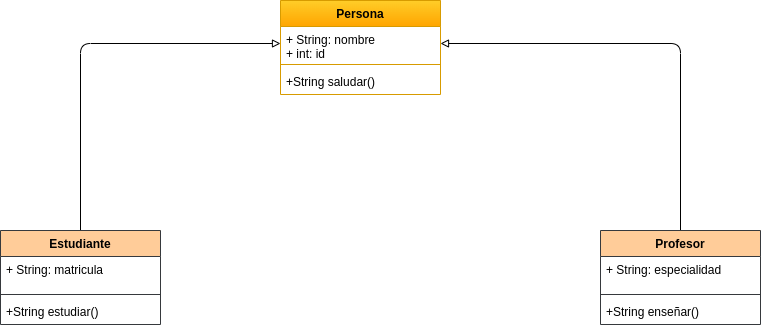

The diagram above was exported from draw.io. Its source (the exported page's mxGraphModel, read from the mxfile embedded in the PNG):
<mxGraphModel dx="1771" dy="765" grid="1" gridSize="10" guides="1" tooltips="1" connect="1" arrows="1" fold="1" page="1" pageScale="1" pageWidth="827" pageHeight="1169" background="none" math="0" shadow="0">
  <root>
    <mxCell id="0" />
    <mxCell id="1" parent="0" />
    <mxCell id="2" value="Persona&#10;" style="swimlane;fontStyle=1;align=center;verticalAlign=top;childLayout=stackLayout;horizontal=1;startSize=26;horizontalStack=0;resizeParent=1;resizeParentMax=0;resizeLast=0;collapsible=1;marginBottom=0;fillColor=#ffcd28;strokeColor=#d79b00;gradientColor=#ffa500;" vertex="1" parent="1">
      <mxGeometry x="270" y="150" width="160" height="94" as="geometry" />
    </mxCell>
    <mxCell id="3" value="+ String: nombre&#10;+ int: id" style="text;strokeColor=none;fillColor=none;align=left;verticalAlign=top;spacingLeft=4;spacingRight=4;overflow=hidden;rotatable=0;points=[[0,0.5],[1,0.5]];portConstraint=eastwest;" vertex="1" parent="2">
      <mxGeometry y="26" width="160" height="34" as="geometry" />
    </mxCell>
    <mxCell id="4" value="" style="line;strokeWidth=1;fillColor=none;align=left;verticalAlign=middle;spacingTop=-1;spacingLeft=3;spacingRight=3;rotatable=0;labelPosition=right;points=[];portConstraint=eastwest;strokeColor=inherit;" vertex="1" parent="2">
      <mxGeometry y="60" width="160" height="8" as="geometry" />
    </mxCell>
    <mxCell id="5" value="+String saludar()" style="text;strokeColor=none;fillColor=none;align=left;verticalAlign=top;spacingLeft=4;spacingRight=4;overflow=hidden;rotatable=0;points=[[0,0.5],[1,0.5]];portConstraint=eastwest;" vertex="1" parent="2">
      <mxGeometry y="68" width="160" height="26" as="geometry" />
    </mxCell>
    <mxCell id="18" style="edgeStyle=orthogonalEdgeStyle;html=1;entryX=0;entryY=0.5;entryDx=0;entryDy=0;endArrow=block;endFill=0;" edge="1" parent="1" source="10" target="3">
      <mxGeometry relative="1" as="geometry" />
    </mxCell>
    <mxCell id="10" value="Estudiante" style="swimlane;fontStyle=1;align=center;verticalAlign=top;childLayout=stackLayout;horizontal=1;startSize=26;horizontalStack=0;resizeParent=1;resizeParentMax=0;resizeLast=0;collapsible=1;marginBottom=0;fillColor=#ffcc99;strokeColor=#36393d;" vertex="1" parent="1">
      <mxGeometry x="-10" y="380" width="160" height="94" as="geometry" />
    </mxCell>
    <mxCell id="11" value="+ String: matricula&#10;" style="text;strokeColor=none;fillColor=none;align=left;verticalAlign=top;spacingLeft=4;spacingRight=4;overflow=hidden;rotatable=0;points=[[0,0.5],[1,0.5]];portConstraint=eastwest;" vertex="1" parent="10">
      <mxGeometry y="26" width="160" height="34" as="geometry" />
    </mxCell>
    <mxCell id="12" value="" style="line;strokeWidth=1;fillColor=none;align=left;verticalAlign=middle;spacingTop=-1;spacingLeft=3;spacingRight=3;rotatable=0;labelPosition=right;points=[];portConstraint=eastwest;strokeColor=inherit;" vertex="1" parent="10">
      <mxGeometry y="60" width="160" height="8" as="geometry" />
    </mxCell>
    <mxCell id="13" value="+String estudiar()" style="text;strokeColor=none;fillColor=none;align=left;verticalAlign=top;spacingLeft=4;spacingRight=4;overflow=hidden;rotatable=0;points=[[0,0.5],[1,0.5]];portConstraint=eastwest;" vertex="1" parent="10">
      <mxGeometry y="68" width="160" height="26" as="geometry" />
    </mxCell>
    <mxCell id="19" style="edgeStyle=orthogonalEdgeStyle;html=1;entryX=1;entryY=0.5;entryDx=0;entryDy=0;endArrow=block;endFill=0;" edge="1" parent="1" source="14" target="3">
      <mxGeometry relative="1" as="geometry" />
    </mxCell>
    <mxCell id="14" value="Profesor&#10;" style="swimlane;fontStyle=1;align=center;verticalAlign=top;childLayout=stackLayout;horizontal=1;startSize=26;horizontalStack=0;resizeParent=1;resizeParentMax=0;resizeLast=0;collapsible=1;marginBottom=0;fillColor=#ffcc99;strokeColor=#36393d;" vertex="1" parent="1">
      <mxGeometry x="590" y="380" width="160" height="94" as="geometry" />
    </mxCell>
    <mxCell id="15" value="+ String: especialidad&#10;" style="text;strokeColor=none;fillColor=none;align=left;verticalAlign=top;spacingLeft=4;spacingRight=4;overflow=hidden;rotatable=0;points=[[0,0.5],[1,0.5]];portConstraint=eastwest;" vertex="1" parent="14">
      <mxGeometry y="26" width="160" height="34" as="geometry" />
    </mxCell>
    <mxCell id="16" value="" style="line;strokeWidth=1;fillColor=none;align=left;verticalAlign=middle;spacingTop=-1;spacingLeft=3;spacingRight=3;rotatable=0;labelPosition=right;points=[];portConstraint=eastwest;strokeColor=inherit;" vertex="1" parent="14">
      <mxGeometry y="60" width="160" height="8" as="geometry" />
    </mxCell>
    <mxCell id="17" value="+String enseñar()" style="text;strokeColor=none;fillColor=none;align=left;verticalAlign=top;spacingLeft=4;spacingRight=4;overflow=hidden;rotatable=0;points=[[0,0.5],[1,0.5]];portConstraint=eastwest;" vertex="1" parent="14">
      <mxGeometry y="68" width="160" height="26" as="geometry" />
    </mxCell>
  </root>
</mxGraphModel>